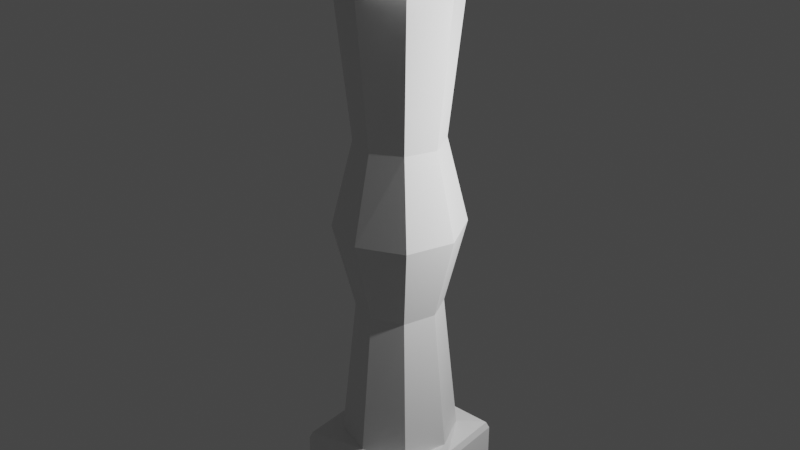 # Source: Room.blend  (saved by Blender 3.4.6; exported with 4.5.12 LTS)
import bpy
from mathutils import Matrix  # noqa: F401  (used for matrix-valued properties, if any)

bpy.ops.wm.read_factory_settings(use_empty=True)
scene = bpy.context.scene
scene.name = 'Scene'

# ---- collections
col_collection = bpy.data.collections.new('Collection'); scene.collection.children.link(col_collection)

# ---- materials (node trees are filled in below, after node groups)
mat_material = bpy.data.materials.new('Material')
mat_material.alpha_threshold = 0.0
mat_material.use_transparent_shadow = False
mat_material.roughness = 0.5
mat_material.line_color = (0.0, 0.0, 0.0, 1.0)

# ---- material node trees
mat_material.use_nodes = True; mat_material.node_tree.nodes.clear()
_N = mat_material.node_tree.nodes; _L = mat_material.node_tree.links
n0 = _N.new('ShaderNodeOutputMaterial'); n0.name = 'Material Output'; n0.location = (300, 300)
n1 = _N.new('ShaderNodeBsdfPrincipled'); n1.name = 'Principled BSDF'; n1.location = (10, 300)
n1.distribution = 'GGX'
n1.subsurface_method = 'RANDOM_WALK_SKIN'
n1.inputs[3].default_value = 1.45
n1.inputs[27].default_value = (0.0, 0.0, 0.0, 1.0)
n1.inputs[28].default_value = 1.0
_L.new(n1.outputs[0], n0.inputs[0])
n0.is_active_output = True

# ---- world
world_world = bpy.data.worlds.new('World'); scene.world = world_world
world_world.use_nodes = True; world_world.node_tree.nodes.clear()
_N = world_world.node_tree.nodes; _L = world_world.node_tree.links
n0 = _N.new('ShaderNodeOutputWorld'); n0.name = 'World Output'; n0.location = (300, 300)
n1 = _N.new('ShaderNodeBackground'); n1.name = 'Background'; n1.location = (10, 300)
n1.inputs[0].default_value = (0.05088, 0.05088, 0.05088, 1.0)
_L.new(n1.outputs[0], n0.inputs[0])
n0.is_active_output = True
world_world.color = (0.05088, 0.05088, 0.05088)
world_world.use_sun_shadow = False
world_world.sun_shadow_jitter_overblur = 0.0

# ---- lights
light_light = bpy.data.lights.new('Light', 'POINT')
light_light.transmission_factor = 0.0
light_light.energy = 1000.0
light_light.shadow_soft_size = 0.1
light_light.shadow_maximum_resolution = 0.006
light_light.use_absolute_resolution = True

# ---- meshes
me_cube = bpy.data.meshes.new('Cube')
me_cube.from_pydata([(1.0, 1.0, -0.6595), (1.0, -1.0, -0.6595), (-1.0, 1.0, -0.6595), (-1.0, -1.0, -0.6595), (1.0, -1.0, 0.3306), (-1.0, -1.0, 0.3306), (1.0, 1.0, 0.3306), (-1.0, 1.0, 0.3306), (0.9624, 0.9624, 0.434), (0.6264, 0.6264, 0.4987), (0.9624, -0.9624, 0.434), (0.6264, -0.6264, 0.4987), (-0.6264, 0.6264, 0.4987), (-0.9624, 0.9624, 0.434), (-0.6264, -0.6264, 0.4987), (-0.9624, -0.9624, 0.434), (0.6264, -0.6264, 7.546), (-0.6264, -0.6264, 7.546), (0.6264, 0.6264, 7.546), (-0.6264, 0.6264, 7.546), (0.9315, -0.9315, 7.635), (-0.9315, -0.9315, 7.635), (0.9315, 0.9315, 7.635), (-0.9315, 0.9315, 7.635), (0.9714, -0.9714, 7.736), (-0.9714, -0.9714, 7.736), (0.9714, 0.9714, 7.736), (-0.9714, 0.9714, 7.736), (0.9714, -0.9714, 8.631), (-0.9714, -0.9714, 8.631), (0.9714, 0.9714, 8.631), (-0.9714, 0.9714, 8.631), (-0.6867, 0.6867, 4.022), (0.6867, 0.6867, 4.022), (-0.6867, -0.6867, 4.022), (0.6867, -0.6867, 4.022), (-0.4613, 0.4613, 5.32), (-0.4613, -0.4613, 5.32), (0.4613, 0.4613, 5.32), (0.4613, -0.4613, 5.32), (0.4613, 0.4613, 2.725), (0.4613, -0.4613, 2.725), (-0.4613, 0.4613, 2.725), (-0.4613, -0.4613, 2.725), (-1.0, 0.0, -0.6595), (1.0, 0.0, 0.3306), (-1.0, 0.0, 0.3306), (1.0, 0.0, -0.6595), (0.8791, 0.0, 0.5388), (0.9624, 0.0, 0.434), (-0.8791, 0.0, 0.5388), (-0.9624, 0.0, 0.434), (0.8791, 0.0, 7.506), (-0.8791, 0.0, 7.506), (0.9315, 0.0, 7.635), (-0.9315, 0.0, 7.635), (0.9714, 0.0, 7.736), (-0.9714, 0.0, 7.736), (0.9714, 0.0, 8.631), (-0.9714, 0.0, 8.631), (0.9637, 0.0, 4.022), (-0.9637, 0.0, 4.022), (0.6474, 0.0, 5.305), (-0.6474, 0.0, 5.305), (-0.6474, 0.0, 2.74), (0.6474, 0.0, 2.74), (0.0, 1.0, -0.6595), (0.0, -1.0, 0.3306), (0.0, -1.0, -0.6595), (0.0, 1.0, 0.3306), (0.0, -0.8791, 0.5388), (0.0, -0.9624, 0.434), (0.0, 0.8791, 0.5388), (0.0, 0.9624, 0.434), (0.0, -0.8791, 7.506), (0.0, 0.8791, 7.506), (0.0, -0.9315, 7.635), (0.0, 0.9315, 7.635), (0.0, -0.9714, 7.736), (0.0, 0.9714, 7.736), (0.0, -0.9714, 8.631), (0.0, 0.9714, 8.631), (0.0, -0.9637, 4.022), (0.0, 0.9637, 4.022), (0.0, -0.6474, 5.305), (0.0, 0.6474, 5.305), (0.0, 0.6474, 2.74), (0.0, -0.6474, 2.74), (0.0, 0.0, 8.631), (0.0, 0.0, -0.6595)], [], [(73, 8, 6, 69), (68, 67, 5, 3), (44, 46, 7, 2), (89, 47, 1, 68), (47, 45, 4, 1), (66, 69, 6, 0), (51, 13, 7, 46), (85, 36, 19, 75), (71, 15, 5, 67), (70, 14, 15, 71), (48, 11, 10, 49), (50, 12, 13, 51), (72, 9, 8, 73), (49, 10, 4, 45), (75, 19, 23, 77), (63, 37, 17, 53), (62, 38, 18, 52), (84, 39, 16, 74), (55, 21, 25, 57), (52, 18, 22, 54), (53, 17, 21, 55), (74, 16, 20, 76), (79, 27, 31, 81), (76, 20, 24, 78), (77, 23, 27, 79), (54, 22, 26, 56), (88, 59, 29, 80), (56, 26, 30, 58), (57, 25, 29, 59), (78, 24, 28, 80), (87, 41, 35, 82), (65, 40, 33, 60), (64, 43, 34, 61), (86, 42, 32, 83), (82, 35, 39, 84), (60, 33, 38, 62), (61, 34, 37, 63), (83, 32, 36, 85), (72, 12, 42, 86), (50, 14, 43, 64), (48, 9, 40, 65), (70, 11, 41, 87), (11, 48, 65, 41), (12, 50, 64, 42), (32, 61, 63, 36), (35, 60, 62, 39), (42, 64, 61, 32), (41, 65, 60, 35), (27, 57, 59, 31), (24, 56, 58, 28), (81, 31, 59, 88), (20, 54, 56, 24), (19, 53, 55, 23), (16, 52, 54, 20), (23, 55, 57, 27), (39, 62, 52, 16), (36, 63, 53, 19), (8, 49, 45, 6), (14, 50, 51, 15), (9, 48, 49, 8), (15, 51, 46, 5), (0, 6, 45, 47), (66, 0, 47, 89), (3, 5, 46, 44), (2, 66, 89, 44), (30, 81, 88, 58), (14, 70, 87, 43), (9, 72, 86, 40), (33, 83, 85, 38), (34, 82, 84, 37), (40, 86, 83, 33), (43, 87, 82, 34), (25, 78, 80, 29), (58, 88, 80, 28), (22, 77, 79, 26), (21, 76, 78, 25), (26, 79, 81, 30), (17, 74, 76, 21), (37, 84, 74, 17), (18, 75, 77, 22), (12, 72, 73, 13), (11, 70, 71, 10), (10, 71, 67, 4), (38, 85, 75, 18), (2, 7, 69, 66), (44, 89, 68, 3), (1, 4, 67, 68), (13, 73, 69, 7)])
_uv = me_cube.uv_layers.new(name='UVMap')
_uv.uv.foreach_set('vector', [0.75, 0.5196, 0.6446, 0.5196, 0.625, 0.5, 0.75, 0.5, 0.375, 0.875, 0.625, 0.875, 0.625, 1.0, 0.375, 1.0, 0.375, 0.125, 0.625, 0.125, 0.625, 0.25, 0.375, 0.25, 0.25, 0.625, 0.375, 0.625, 0.375, 0.75, 0.25, 0.75, 0.375, 0.625, 0.625, 0.625, 0.625, 0.75, 0.375, 0.75, 0.375, 0.375, 0.625, 0.375, 0.625, 0.5, 0.375, 0.5, 0.8554, 0.625, 0.8554, 0.5196, 0.875, 0.5, 0.875, 0.625, 0.75, 0.5499, 0.8251, 0.5499, 0.8251, 0.5499, 0.75, 0.5499, 0.75, 0.7304, 0.8554, 0.7304, 0.875, 0.75, 0.75, 0.75, 0.75, 0.7001, 0.8251, 0.7001, 0.8554, 0.7304, 0.75, 0.7304, 0.6749, 0.625, 0.6749, 0.7001, 0.6446, 0.7304, 0.6446, 0.625, 0.8251, 0.625, 0.8251, 0.5499, 0.8554, 0.5196, 0.8554, 0.625, 0.75, 0.5499, 0.6749, 0.5499, 0.6446, 0.5196, 0.75, 0.5196, 0.6446, 0.625, 0.6446, 0.7304, 0.625, 0.75, 0.625, 0.625, 0.75, 0.5499, 0.8251, 0.5499, 0.8251, 0.5499, 0.75, 0.5499, 0.8251, 0.625, 0.8251, 0.7001, 0.8251, 0.7001, 0.8251, 0.625, 0.6749, 0.625, 0.6749, 0.5499, 0.6749, 0.5499, 0.6749, 0.625, 0.75, 0.7001, 0.6749, 0.7001, 0.6749, 0.7001, 0.75, 0.7001, 0.8251, 0.625, 0.8251, 0.7001, 0.8251, 0.7001, 0.8251, 0.625, 0.6749, 0.625, 0.6749, 0.5499, 0.6749, 0.5499, 0.6749, 0.625, 0.8251, 0.625, 0.8251, 0.7001, 0.8251, 0.7001, 0.8251, 0.625, 0.75, 0.7001, 0.6749, 0.7001, 0.6749, 0.7001, 0.75, 0.7001, 0.75, 0.5499, 0.8251, 0.5499, 0.8251, 0.5499, 0.75, 0.5499, 0.75, 0.7001, 0.6749, 0.7001, 0.6749, 0.7001, 0.75, 0.7001, 0.75, 0.5499, 0.8251, 0.5499, 0.8251, 0.5499, 0.75, 0.5499, 0.6749, 0.625, 0.6749, 0.5499, 0.6749, 0.5499, 0.6749, 0.625, 0.75, 0.625, 0.8251, 0.625, 0.8251, 0.7001, 0.75, 0.7001, 0.6749, 0.625, 0.6749, 0.5499, 0.6749, 0.5499, 0.6749, 0.625, 0.8251, 0.625, 0.8251, 0.7001, 0.8251, 0.7001, 0.8251, 0.625, 0.75, 0.7001, 0.6749, 0.7001, 0.6749, 0.7001, 0.75, 0.7001, 0.75, 0.7001, 0.6749, 0.7001, 0.6749, 0.7001, 0.75, 0.7001, 0.6749, 0.625, 0.6749, 0.5499, 0.6749, 0.5499, 0.6749, 0.625, 0.8251, 0.625, 0.8251, 0.7001, 0.8251, 0.7001, 0.8251, 0.625, 0.75, 0.5499, 0.8251, 0.5499, 0.8251, 0.5499, 0.75, 0.5499, 0.75, 0.7001, 0.6749, 0.7001, 0.6749, 0.7001, 0.75, 0.7001, 0.6749, 0.625, 0.6749, 0.5499, 0.6749, 0.5499, 0.6749, 0.625, 0.8251, 0.625, 0.8251, 0.7001, 0.8251, 0.7001, 0.8251, 0.625, 0.75, 0.5499, 0.8251, 0.5499, 0.8251, 0.5499, 0.75, 0.5499, 0.75, 0.5499, 0.8251, 0.5499, 0.8251, 0.5499, 0.75, 0.5499, 0.8251, 0.625, 0.8251, 0.7001, 0.8251, 0.7001, 0.8251, 0.625, 0.6749, 0.625, 0.6749, 0.5499, 0.6749, 0.5499, 0.6749, 0.625, 0.75, 0.7001, 0.6749, 0.7001, 0.6749, 0.7001, 0.75, 0.7001, 0.6749, 0.7001, 0.6749, 0.625, 0.6749, 0.625, 0.6749, 0.7001, 0.8251, 0.5499, 0.8251, 0.625, 0.8251, 0.625, 0.8251, 0.5499, 0.8251, 0.5499, 0.8251, 0.625, 0.8251, 0.625, 0.8251, 0.5499, 0.6749, 0.7001, 0.6749, 0.625, 0.6749, 0.625, 0.6749, 0.7001, 0.8251, 0.5499, 0.8251, 0.625, 0.8251, 0.625, 0.8251, 0.5499, 0.6749, 0.7001, 0.6749, 0.625, 0.6749, 0.625, 0.6749, 0.7001, 0.8251, 0.5499, 0.8251, 0.625, 0.8251, 0.625, 0.8251, 0.5499, 0.6749, 0.7001, 0.6749, 0.625, 0.6749, 0.625, 0.6749, 0.7001, 0.75, 0.5499, 0.8251, 0.5499, 0.8251, 0.625, 0.75, 0.625, 0.6749, 0.7001, 0.6749, 0.625, 0.6749, 0.625, 0.6749, 0.7001, 0.8251, 0.5499, 0.8251, 0.625, 0.8251, 0.625, 0.8251, 0.5499, 0.6749, 0.7001, 0.6749, 0.625, 0.6749, 0.625, 0.6749, 0.7001, 0.8251, 0.5499, 0.8251, 0.625, 0.8251, 0.625, 0.8251, 0.5499, 0.6749, 0.7001, 0.6749, 0.625, 0.6749, 0.625, 0.6749, 0.7001, 0.8251, 0.5499, 0.8251, 0.625, 0.8251, 0.625, 0.8251, 0.5499, 0.6446, 0.5196, 0.6446, 0.625, 0.625, 0.625, 0.625, 0.5, 0.8251, 0.7001, 0.8251, 0.625, 0.8554, 0.625, 0.8554, 0.7304, 0.6749, 0.5499, 0.6749, 0.625, 0.6446, 0.625, 0.6446, 0.5196, 0.8554, 0.7304, 0.8554, 0.625, 0.875, 0.625, 0.875, 0.75, 0.375, 0.5, 0.625, 0.5, 0.625, 0.625, 0.375, 0.625, 0.25, 0.5, 0.375, 0.5, 0.375, 0.625, 0.25, 0.625, 0.375, 0.0, 0.625, 0.0, 0.625, 0.125, 0.375, 0.125, 0.125, 0.5, 0.25, 0.5, 0.25, 0.625, 0.125, 0.625, 0.6749, 0.5499, 0.75, 0.5499, 0.75, 0.625, 0.6749, 0.625, 0.8251, 0.7001, 0.75, 0.7001, 0.75, 0.7001, 0.8251, 0.7001, 0.6749, 0.5499, 0.75, 0.5499, 0.75, 0.5499, 0.6749, 0.5499, 0.6749, 0.5499, 0.75, 0.5499, 0.75, 0.5499, 0.6749, 0.5499, 0.8251, 0.7001, 0.75, 0.7001, 0.75, 0.7001, 0.8251, 0.7001, 0.6749, 0.5499, 0.75, 0.5499, 0.75, 0.5499, 0.6749, 0.5499, 0.8251, 0.7001, 0.75, 0.7001, 0.75, 0.7001, 0.8251, 0.7001, 0.8251, 0.7001, 0.75, 0.7001, 0.75, 0.7001, 0.8251, 0.7001, 0.6749, 0.625, 0.75, 0.625, 0.75, 0.7001, 0.6749, 0.7001, 0.6749, 0.5499, 0.75, 0.5499, 0.75, 0.5499, 0.6749, 0.5499, 0.8251, 0.7001, 0.75, 0.7001, 0.75, 0.7001, 0.8251, 0.7001, 0.6749, 0.5499, 0.75, 0.5499, 0.75, 0.5499, 0.6749, 0.5499, 0.8251, 0.7001, 0.75, 0.7001, 0.75, 0.7001, 0.8251, 0.7001, 0.8251, 0.7001, 0.75, 0.7001, 0.75, 0.7001, 0.8251, 0.7001, 0.6749, 0.5499, 0.75, 0.5499, 0.75, 0.5499, 0.6749, 0.5499, 0.8251, 0.5499, 0.75, 0.5499, 0.75, 0.5196, 0.8554, 0.5196, 0.6749, 0.7001, 0.75, 0.7001, 0.75, 0.7304, 0.6446, 0.7304, 0.6446, 0.7304, 0.75, 0.7304, 0.75, 0.75, 0.625, 0.75, 0.6749, 0.5499, 0.75, 0.5499, 0.75, 0.5499, 0.6749, 0.5499, 0.375, 0.25, 0.625, 0.25, 0.625, 0.375, 0.375, 0.375, 0.125, 0.625, 0.25, 0.625, 0.25, 0.75, 0.125, 0.75, 0.375, 0.75, 0.625, 0.75, 0.625, 0.875, 0.375, 0.875, 0.8554, 0.5196, 0.75, 0.5196, 0.75, 0.5, 0.875, 0.5])
me_cube.materials.append(mat_material)
me_cube.use_mirror_vertex_groups = False
me_cube.update()

# ---- objects
ob_cube = bpy.data.objects.new('Cube', me_cube)
ob_light = bpy.data.objects.new('Light', light_light)

# ---- transforms, parenting, visibility, modifiers, constraints
ob_cube.location = (0.0, 0.0, 0.0)
ob_cube.lock_rotations_4d = False
ob_cube.empty_display_type = 'ARROWS'
ob_cube.lineart.crease_threshold = 0.0
ob_light.location = (4.076, 1.005, 5.904)
ob_light.rotation_euler = (0.6503, 0.05522, 1.866)
ob_light.lock_rotations_4d = False
ob_light.empty_display_type = 'ARROWS'
ob_light.color = (0.0, 0.0, 0.0, 0.0)
ob_light.lineart.crease_threshold = 0.0

# ---- collection membership
col_collection.objects.link(ob_cube)
col_collection.objects.link(ob_light)

# ---- scene / render settings (as saved in the file)
scene.frame_start = 1; scene.frame_end = 250; scene.frame_set(1)
scene.render.engine = 'BLENDER_EEVEE_NEXT'
scene.cycles.sampling_pattern = 'TABULATED_SOBOL'
scene.cycles.use_light_tree = False
scene.view_settings.view_transform = 'Filmic'
bpy.context.view_layer.update()

# ---- added for rendering (the .blend has no active camera): camera
cam_auto = bpy.data.cameras.new('AutoCamera')
cam_auto.lens = 50.0
cam_auto.sensor_width = 36.0
cam_auto.clip_end = 1000.0
ob_auto_camera = bpy.data.objects.new('AutoCamera', cam_auto)
scene.collection.objects.link(ob_auto_camera)
ob_auto_camera.location = (8.98566, -10.7828, 11.1745)
ob_auto_camera.rotation_euler = (1.09748, -7.21219e-08, 0.694738)
scene.camera = ob_auto_camera
bpy.context.view_layer.update()
